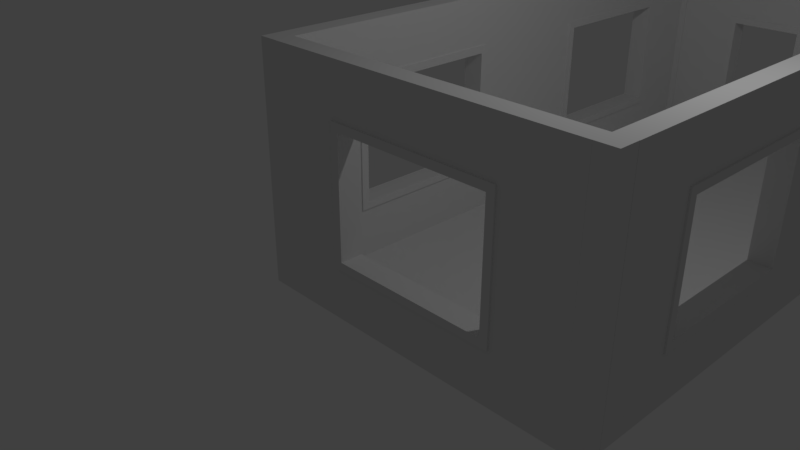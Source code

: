 # Source: Room.blend  (saved by Blender 2.79.0; exported with 4.5.12 LTS)
import bpy
from mathutils import Matrix  # noqa: F401  (used for matrix-valued properties, if any)

bpy.ops.wm.read_factory_settings(use_empty=True)
scene = bpy.context.scene
scene.name = 'Scene'

# ---- collections
col_collection_1 = bpy.data.collections.new('Collection 1'); scene.collection.children.link(col_collection_1)

# ---- world
world_world = bpy.data.worlds.new('World'); scene.world = world_world
world_world.color = (0.05088, 0.05088, 0.05088)
world_world.use_sun_shadow = False
world_world.sun_shadow_jitter_overblur = 0.0
world_world.cycles.sampling_method = 'MANUAL'

# ---- cameras
cam_camera = bpy.data.cameras.new('Camera')
cam_camera.clip_end = 100.0
cam_camera.lens = 35.0
cam_camera.sensor_width = 32.0
cam_camera.sensor_height = 18.0
cam_camera.ortho_scale = 7.314
cam_camera.dof.focus_distance = 0.0
cam_camera.dof.aperture_fstop = 128.0

# ---- lights
light_lamp = bpy.data.lights.new('Lamp', 'POINT')
light_lamp.transmission_factor = 0.0
light_lamp.cutoff_distance = 30.0
light_lamp.energy = 100.0
light_lamp.shadow_buffer_clip_start = 1.001
light_lamp.shadow_soft_size = 0.1
light_lamp.shadow_maximum_resolution = 0.006
light_lamp.use_absolute_resolution = True

# ---- meshes
me_vert_003 = bpy.data.meshes.new('Vert.003')
me_vert_003.from_pydata([(0.0, 0.0, 0.0), (0.0, 0.25, 0.0), (0.25, 0.25, 0.0), (0.25, 0.0, 0.0), (0.0, 0.0, 3.0), (0.0, 0.25, 3.0), (0.25, 0.25, 3.0), (0.25, 0.0, 3.0)], [], [(0, 1, 2, 3), (4, 7, 6, 5), (1, 0, 4, 5), (2, 1, 5, 6), (0, 3, 7, 4), (3, 2, 6, 7)])
me_vert_003.use_remesh_preserve_volume = False
me_vert_003.use_remesh_preserve_attributes = False
me_vert_003.use_mirror_vertex_groups = False
me_vert_003.update()
me_vert_002 = bpy.data.meshes.new('Vert.002')
me_vert_002.from_pydata([(0.0, 0.0, 0.0), (0.0, 4.0, 0.0), (3.0, 4.0, 0.0), (3.0, 0.0, 0.0), (0.0, 1.0, 0.0), (0.0, 2.0, 0.0), (0.0, 3.0, 0.0), (0.75, 4.0, 0.0), (1.5, 4.0, 0.0), (2.25, 4.0, 0.0), (3.0, 3.0, 0.0), (3.0, 2.0, 0.0), (3.0, 1.0, 0.0), (2.25, 0.0, 0.0), (1.5, 0.0, 0.0), (0.75, 0.0, 0.0), (0.75, 3.0, 0.0), (0.75, 2.0, 0.0), (0.75, 1.0, 0.0), (1.5, 3.0, 0.0), (1.5, 1.0, 0.0), (2.25, 3.0, 0.0), (2.25, 2.0, 0.0), (2.25, 1.0, 0.0), (0.0, 3.0, 0.25), (0.0, 4.0, 0.25), (2.25, 4.0, 0.25), (3.0, 4.0, 0.25), (3.0, 1.0, 0.25), (3.0, 0.0, 0.25), (0.75, 0.0, 0.25), (0.0, 0.0, 0.25), (0.0, 1.0, 0.25), (0.0, 2.0, 0.25), (0.75, 4.0, 0.25), (1.5, 4.0, 0.25), (3.0, 3.0, 0.25), (3.0, 2.0, 0.25), (2.25, 0.0, 0.25), (1.5, 0.0, 0.25), (0.75, 1.0, 0.25), (0.75, 3.0, 0.25), (0.75, 2.0, 0.25), (1.5, 1.0, 0.25), (1.5, 3.0, 0.25), (2.25, 1.0, 0.25), (2.25, 3.0, 0.25), (2.25, 2.0, 0.25), (0.0, 3.1, 0.0), (3.0, 3.1, 0.0), (0.75, 3.1, 0.0), (1.5, 3.1, 0.0), (2.25, 3.1, 0.0), (0.0, 3.1, 0.25), (3.0, 3.1, 0.25), (0.75, 3.1, 0.25), (1.5, 3.1, 0.25), (2.25, 3.1, 0.25), (3.0, 0.9, 0.0), (0.0, 0.9, 0.0), (0.75, 0.9, 0.0), (1.5, 0.9, 0.0), (2.25, 0.9, 0.0), (3.0, 0.9, 0.25), (0.0, 0.9, 0.25), (0.75, 0.9, 0.25), (1.5, 0.9, 0.25), (2.25, 0.9, 0.25), (2.35, 4.0, 1.192e-09), (2.35, 0.0, 1.192e-09), (2.35, 3.0, 1.192e-09), (2.35, 2.0, 1.192e-09), (2.35, 1.0, 1.192e-09), (2.35, 4.0, 0.25), (2.35, 0.0, 0.25), (2.35, 3.0, 0.25), (2.35, 2.0, 0.25), (2.35, 1.0, 0.25), (2.35, 3.1, 0.25), (2.35, 3.1, 1.192e-09), (2.35, 0.9, 0.25), (2.35, 0.9, 1.192e-09), (0.65, 0.0, -1.192e-09), (0.65, 4.0, -1.192e-09), (0.65, 3.0, -1.192e-09), (0.65, 2.0, -1.192e-09), (0.65, 1.0, -1.192e-09), (0.65, 0.0, 0.25), (0.65, 4.0, 0.25), (0.65, 3.0, 0.25), (0.65, 2.0, 0.25), (0.65, 1.0, 0.25), (0.65, 3.1, 0.25), (0.65, 3.1, -1.192e-09), (0.65, 0.9, 0.25), (0.65, 0.9, -1.192e-09), (0.75, 3.1, 0.27), (0.75, 3.0, 0.27), (0.75, 2.0, 0.27), (0.75, 1.0, 0.27), (1.5, 3.1, 0.27), (1.5, 3.0, 0.27), (2.25, 3.1, 0.27), (2.25, 3.0, 0.27), (2.25, 2.0, 0.27), (2.25, 1.0, 0.27), (1.5, 1.0, 0.27), (2.35, 3.0, 0.27), (2.35, 2.0, 0.27), (2.35, 1.0, 0.27), (0.65, 3.1, 0.27), (0.75, 0.9, 0.27), (1.5, 0.9, 0.27), (2.25, 0.9, 0.27), (0.65, 0.9, 0.27), (2.35, 3.1, 0.27), (2.35, 0.9, 0.27), (0.65, 3.0, 0.27), (0.65, 2.0, 0.27), (0.65, 1.0, 0.27), (0.75, 3.1, -0.02), (0.75, 3.0, -0.02), (0.75, 2.0, -0.02), (0.75, 1.0, -0.02), (1.5, 3.1, -0.02), (1.5, 3.0, -0.02), (2.25, 3.1, -0.02), (2.25, 3.0, -0.02), (2.25, 2.0, -0.02), (2.25, 1.0, -0.02), (1.5, 1.0, -0.02), (2.35, 3.0, -0.02), (2.35, 2.0, -0.02), (2.35, 1.0, -0.02), (2.35, 3.1, -0.02), (0.75, 0.9, -0.02), (1.5, 0.9, -0.02), (2.25, 0.9, -0.02), (2.35, 0.9, -0.02), (0.65, 3.0, -0.02), (0.65, 2.0, -0.02), (0.65, 1.0, -0.02), (0.65, 3.1, -0.02), (0.65, 0.9, -0.02)], [], [(81, 58, 3, 69), (95, 60, 15, 82), (60, 61, 14, 15), (61, 62, 13, 14), (60, 95, 143, 135), (79, 70, 131, 134), (62, 61, 136, 137), (70, 71, 132, 131), (84, 93, 142, 139), (79, 49, 10, 70), (70, 10, 11, 71), (71, 11, 12, 72), (80, 74, 29, 63), (94, 87, 30, 65), (65, 30, 39, 66), (66, 39, 38, 67), (67, 80, 116, 113), (89, 90, 118, 117), (43, 40, 99, 106), (56, 55, 96, 100), (90, 91, 119, 118), (78, 75, 36, 54), (75, 76, 37, 36), (76, 77, 28, 37), (82, 15, 30, 87), (17, 16, 41, 42), (11, 10, 36, 37), (59, 0, 31, 64), (18, 17, 42, 40), (12, 11, 37, 28), (5, 4, 32, 33), (69, 3, 29, 74), (6, 5, 33, 24), (14, 13, 38, 39), (16, 19, 44, 41), (83, 1, 25, 88), (48, 6, 24, 53), (15, 14, 39, 30), (20, 18, 40, 43), (8, 7, 34, 35), (68, 9, 26, 73), (19, 21, 46, 44), (9, 8, 35, 26), (21, 22, 47, 46), (58, 12, 28, 63), (23, 20, 43, 45), (49, 2, 27, 54), (22, 23, 45, 47), (10, 49, 54, 36), (1, 48, 53, 25), (73, 78, 54, 27), (35, 56, 57, 26), (34, 55, 56, 35), (88, 92, 55, 34), (68, 2, 49, 79), (8, 9, 52, 51), (7, 8, 51, 50), (83, 7, 50, 93), (3, 58, 63, 29), (4, 59, 64, 32), (41, 44, 101, 97), (57, 56, 100, 102), (78, 57, 102, 115), (77, 80, 63, 28), (93, 50, 120, 142), (71, 72, 133, 132), (17, 18, 123, 122), (72, 12, 58, 81), (85, 84, 139, 140), (94, 65, 111, 114), (9, 68, 79, 52), (26, 57, 78, 73), (2, 68, 73, 27), (13, 69, 74, 38), (65, 66, 112, 111), (40, 42, 98, 99), (80, 77, 109, 116), (67, 38, 74, 80), (16, 17, 122, 121), (50, 51, 124, 120), (86, 85, 140, 141), (62, 81, 69, 13), (4, 86, 95, 59), (32, 64, 94, 91), (1, 83, 93, 48), (25, 53, 92, 88), (7, 83, 88, 34), (0, 82, 87, 31), (33, 32, 91, 90), (24, 33, 90, 89), (53, 24, 89, 92), (64, 31, 87, 94), (5, 85, 86, 4), (6, 84, 85, 5), (48, 93, 84, 6), (59, 95, 82, 0), (110, 117, 97, 96), (117, 118, 98, 97), (118, 119, 99, 98), (96, 97, 101, 100), (100, 101, 103, 102), (106, 112, 113, 105), (99, 111, 112, 106), (119, 114, 111, 99), (105, 113, 116, 109), (104, 105, 109, 108), (103, 104, 108, 107), (102, 103, 107, 115), (55, 92, 110, 96), (44, 46, 103, 101), (77, 76, 108, 109), (46, 47, 104, 103), (92, 89, 117, 110), (91, 94, 114, 119), (45, 43, 106, 105), (76, 75, 107, 108), (47, 45, 105, 104), (42, 41, 97, 98), (66, 67, 113, 112), (75, 78, 115, 107), (142, 120, 121, 139), (139, 121, 122, 140), (140, 122, 123, 141), (120, 124, 125, 121), (124, 126, 127, 125), (130, 129, 137, 136), (123, 130, 136, 135), (141, 123, 135, 143), (129, 133, 138, 137), (128, 132, 133, 129), (127, 131, 132, 128), (126, 134, 131, 127), (19, 16, 121, 125), (61, 60, 135, 136), (95, 86, 141, 143), (18, 20, 130, 123), (52, 79, 134, 126), (21, 19, 125, 127), (81, 62, 137, 138), (22, 21, 127, 128), (72, 81, 138, 133), (51, 52, 126, 124), (20, 23, 129, 130), (23, 22, 128, 129)])
me_vert_002.use_remesh_preserve_volume = False
me_vert_002.use_remesh_preserve_attributes = False
me_vert_002.use_mirror_vertex_groups = False
me_vert_002.update()
me_vert = bpy.data.meshes.new('Vert')
me_vert.from_pydata([(0.0, 0.0, 0.0), (2.0, 0.0, 0.0), (0.0, 2.0, 0.0), (2.0, 2.0, 0.0), (0.0, 0.0, 0.25), (2.0, 0.0, 0.25), (0.0, 2.0, 0.25), (2.0, 2.0, 0.25)], [], [(1, 0, 2, 3), (5, 7, 6, 4), (0, 4, 6, 2), (2, 6, 7, 3), (3, 7, 5, 1), (1, 5, 4, 0)])
me_vert.use_remesh_preserve_volume = False
me_vert.use_remesh_preserve_attributes = False
me_vert.use_mirror_vertex_groups = False
me_vert.update()
me_vert_001 = bpy.data.meshes.new('Vert.001')
me_vert_001.from_pydata([(0.1, 0.1, 0.0), (0.1, 0.9, 0.0), (2.1, 0.9, 0.0), (2.1, 2.1, 0.0), (0.1, 2.1, 0.0), (0.1, 3.9, 0.0), (2.9, 3.9, 0.0), (2.9, 0.1, 0.0), (0.1, 0.1, 0.25), (0.1, 0.9, 0.25), (2.1, 0.9, 0.25), (2.1, 2.1, 0.25), (0.1, 2.1, 0.25), (0.1, 3.9, 0.25), (2.9, 3.9, 0.25), (2.9, 0.1, 0.25), (0.0, 0.0, 0.25), (0.0, 1.0, 0.25), (2.0, 1.0, 0.25), (2.0, 2.0, 0.25), (0.0, 2.0, 0.25), (0.0, 4.0, 0.25), (3.0, 4.0, 0.25), (3.0, 0.0, 0.25), (0.0, 0.0, 0.0), (0.0, 1.0, 0.0), (2.0, 1.0, 0.0), (2.0, 2.0, 0.0), (0.0, 2.0, 0.0), (0.0, 4.0, 0.0), (3.0, 4.0, 0.0), (3.0, 0.0, 0.0), (0.0, 0.0, 0.27), (0.0, 1.0, 0.27), (2.0, 1.0, 0.27), (2.0, 2.0, 0.27), (0.0, 2.0, 0.27), (0.0, 4.0, 0.27), (3.0, 4.0, 0.27), (3.0, 0.0, 0.27), (0.1, 0.1, 0.27), (0.1, 0.9, 0.27), (2.1, 0.9, 0.27), (2.1, 2.1, 0.27), (0.1, 2.1, 0.27), (0.1, 3.9, 0.27), (2.9, 3.9, 0.27), (2.9, 0.1, 0.27), (0.0, 0.0, -0.02), (0.0, 1.0, -0.02), (2.0, 1.0, -0.02), (2.0, 2.0, -0.02), (0.0, 2.0, -0.02), (0.0, 4.0, -0.02), (3.0, 4.0, -0.02), (3.0, 0.0, -0.02), (0.1, 0.1, -0.02), (0.1, 0.9, -0.02), (2.1, 0.9, -0.02), (2.1, 2.1, -0.02), (0.1, 2.1, -0.02), (0.1, 3.9, -0.02), (2.9, 3.9, -0.02), (2.9, 0.1, -0.02)], [], [(0, 1, 2, 3, 4, 5, 6, 7), (8, 15, 14, 13, 12, 11, 10, 9), (25, 24, 16, 17), (30, 29, 21, 22), (28, 27, 19, 20), (26, 25, 17, 18), (24, 31, 23, 16), (31, 30, 22, 23), (29, 28, 20, 21), (27, 26, 18, 19), (13, 14, 46, 45), (23, 22, 38, 39), (12, 13, 45, 44), (22, 21, 37, 38), (11, 12, 44, 43), (21, 20, 36, 37), (10, 11, 43, 42), (20, 19, 35, 36), (4, 3, 59, 60), (30, 31, 55, 54), (3, 2, 58, 59), (29, 30, 54, 53), (2, 1, 57, 58), (28, 29, 53, 52), (1, 0, 56, 57), (27, 28, 52, 51), (40, 41, 33, 32), (41, 42, 34, 33), (42, 43, 35, 34), (43, 44, 36, 35), (44, 45, 37, 36), (45, 46, 38, 37), (46, 47, 39, 38), (47, 40, 32, 39), (17, 16, 32, 33), (16, 23, 39, 32), (14, 15, 47, 46), (15, 8, 40, 47), (18, 17, 33, 34), (8, 9, 41, 40), (19, 18, 34, 35), (9, 10, 42, 41), (57, 56, 48, 49), (58, 57, 49, 50), (59, 58, 50, 51), (60, 59, 51, 52), (61, 60, 52, 53), (62, 61, 53, 54), (63, 62, 54, 55), (56, 63, 55, 48), (5, 4, 60, 61), (24, 25, 49, 48), (6, 5, 61, 62), (31, 24, 48, 55), (25, 26, 50, 49), (7, 6, 62, 63), (26, 27, 51, 50), (0, 7, 63, 56)])
me_vert_001.use_remesh_preserve_volume = False
me_vert_001.use_remesh_preserve_attributes = False
me_vert_001.use_mirror_vertex_groups = False
me_vert_001.update()

# ---- objects
ob_room = bpy.data.objects.new('Room', None)
ob_sm_corner_piece_0_25x0_25x3_003 = bpy.data.objects.new('SM_Corner_Piece_0,25x0,25x3.003', me_vert_003)
ob_sm_corner_piece_0_25x0_25x3_002 = bpy.data.objects.new('SM_Corner_Piece_0,25x0,25x3.002', me_vert_003)
ob_sm_corner_piece_0_25x0_25x3_001 = bpy.data.objects.new('SM_Corner_Piece_0,25x0,25x3.001', me_vert_003)
ob_sm_wall_window_framed_3x4x0_25_004 = bpy.data.objects.new('SM_Wall_Window_Framed_3x4x0,25.004', me_vert_002)
ob_sm_wall_window_framed_3x4x0_25_003 = bpy.data.objects.new('SM_Wall_Window_Framed_3x4x0,25.003', me_vert_002)
ob_sm_wall_window_framed_3x4x0_25_002 = bpy.data.objects.new('SM_Wall_Window_Framed_3x4x0,25.002', me_vert_002)
ob_sm_wall_window_framed_3x4x0_25_001 = bpy.data.objects.new('SM_Wall_Window_Framed_3x4x0,25.001', me_vert_002)
ob_sm_square_2x2x0_25_007 = bpy.data.objects.new('SM_Square_2x2x0,25.007', me_vert)
ob_sm_square_2x2x0_25_006 = bpy.data.objects.new('SM_Square_2x2x0,25.006', me_vert)
ob_sm_square_2x2x0_25_005 = bpy.data.objects.new('SM_Square_2x2x0,25.005', me_vert)
ob_sm_square_2x2x0_25_004 = bpy.data.objects.new('SM_Square_2x2x0,25.004', me_vert)
ob_sm_square_2x2x0_25_003 = bpy.data.objects.new('SM_Square_2x2x0,25.003', me_vert)
ob_sm_square_2x2x0_25_002 = bpy.data.objects.new('SM_Square_2x2x0,25.002', me_vert)
ob_sm_square_2x2x0_25_001 = bpy.data.objects.new('SM_Square_2x2x0,25.001', me_vert)
ob_sm_square_2x2x0_25 = bpy.data.objects.new('SM_Square_2x2x0,25', me_vert)
ob_sm_wall_door_framed_3x4x0_25 = bpy.data.objects.new('SM_Wall_Door_Framed_3x4x0,25', me_vert_001)
ob_sm_wall_window_framed_3x4x0_25 = bpy.data.objects.new('SM_Wall_Window_Framed_3x4x0,25', me_vert_002)
ob_sm_corner_piece_0_25x0_25x3 = bpy.data.objects.new('SM_Corner_Piece_0,25x0,25x3', me_vert_003)
ob_lamp = bpy.data.objects.new('Lamp', light_lamp)
ob_camera = bpy.data.objects.new('Camera', cam_camera)

# ---- transforms, parenting, visibility, modifiers, constraints
ob_room.location = (0.0, 0.0, 0.0)
ob_room.empty_image_offset = (0.0, 0.0)
ob_room.lineart.crease_threshold = 0.0
ob_sm_corner_piece_0_25x0_25x3_003.parent = ob_room
ob_sm_corner_piece_0_25x0_25x3_003.location = (0.0, -1.0, 0.0)
ob_sm_corner_piece_0_25x0_25x3_003.rotation_euler = (0.0, -0.0, 3.142)
ob_sm_corner_piece_0_25x0_25x3_003.lineart.crease_threshold = 0.0
ob_sm_corner_piece_0_25x0_25x3_002.parent = ob_room
ob_sm_corner_piece_0_25x0_25x3_002.location = (4.0, -1.0, 0.0)
ob_sm_corner_piece_0_25x0_25x3_002.rotation_euler = (0.0, -0.0, -1.571)
ob_sm_corner_piece_0_25x0_25x3_002.lineart.crease_threshold = 0.0
ob_sm_corner_piece_0_25x0_25x3_001.parent = ob_room
ob_sm_corner_piece_0_25x0_25x3_001.location = (0.0, 7.0, 0.0)
ob_sm_corner_piece_0_25x0_25x3_001.rotation_euler = (0.0, -0.0, 1.571)
ob_sm_corner_piece_0_25x0_25x3_001.lineart.crease_threshold = 0.0
ob_sm_wall_window_framed_3x4x0_25_004.parent = ob_room
ob_sm_wall_window_framed_3x4x0_25_004.location = (4.0, -1.0, 0.0)
ob_sm_wall_window_framed_3x4x0_25_004.rotation_euler = (0.0, 4.712, 1.571)
ob_sm_wall_window_framed_3x4x0_25_004.lineart.crease_threshold = 0.0
ob_sm_wall_window_framed_3x4x0_25_003.parent = ob_room
ob_sm_wall_window_framed_3x4x0_25_003.location = (4.0, 7.0, 0.0)
ob_sm_wall_window_framed_3x4x0_25_003.rotation_euler = (0.0, 4.712, 3.142)
ob_sm_wall_window_framed_3x4x0_25_003.lineart.crease_threshold = 0.0
ob_sm_wall_window_framed_3x4x0_25_002.parent = ob_room
ob_sm_wall_window_framed_3x4x0_25_002.location = (4.0, 3.0, 0.0)
ob_sm_wall_window_framed_3x4x0_25_002.rotation_euler = (0.0, 4.712, 3.142)
ob_sm_wall_window_framed_3x4x0_25_002.lineart.crease_threshold = 0.0
ob_sm_wall_window_framed_3x4x0_25_001.parent = ob_room
ob_sm_wall_window_framed_3x4x0_25_001.location = (0.0, -1.0, 0.0)
ob_sm_wall_window_framed_3x4x0_25_001.rotation_euler = (0.0, 4.712, 0.0)
ob_sm_wall_window_framed_3x4x0_25_001.lineart.crease_threshold = 0.0
ob_sm_square_2x2x0_25_007.parent = ob_room
ob_sm_square_2x2x0_25_007.location = (0.0, 1.0, -0.25)
ob_sm_square_2x2x0_25_007.lineart.crease_threshold = 0.0
ob_sm_square_2x2x0_25_006.parent = ob_room
ob_sm_square_2x2x0_25_006.location = (2.0, 1.0, -0.25)
ob_sm_square_2x2x0_25_006.lineart.crease_threshold = 0.0
ob_sm_square_2x2x0_25_005.parent = ob_room
ob_sm_square_2x2x0_25_005.location = (2.0, -1.0, -0.25)
ob_sm_square_2x2x0_25_005.lineart.crease_threshold = 0.0
ob_sm_square_2x2x0_25_004.parent = ob_room
ob_sm_square_2x2x0_25_004.location = (0.0, -1.0, -0.25)
ob_sm_square_2x2x0_25_004.lineart.crease_threshold = 0.0
ob_sm_square_2x2x0_25_003.parent = ob_room
ob_sm_square_2x2x0_25_003.location = (0.0, 3.0, -0.25)
ob_sm_square_2x2x0_25_003.lineart.crease_threshold = 0.0
ob_sm_square_2x2x0_25_002.parent = ob_room
ob_sm_square_2x2x0_25_002.location = (2.0, 3.0, -0.25)
ob_sm_square_2x2x0_25_002.lineart.crease_threshold = 0.0
ob_sm_square_2x2x0_25_001.parent = ob_room
ob_sm_square_2x2x0_25_001.location = (2.0, 5.0, -0.25)
ob_sm_square_2x2x0_25_001.lineart.crease_threshold = 0.0
ob_sm_square_2x2x0_25.parent = ob_room
ob_sm_square_2x2x0_25.location = (0.0, 5.0, -0.25)
ob_sm_square_2x2x0_25.lineart.crease_threshold = 0.0
ob_sm_wall_door_framed_3x4x0_25.parent = ob_room
ob_sm_wall_door_framed_3x4x0_25.location = (0.0, 7.0, 0.0)
ob_sm_wall_door_framed_3x4x0_25.rotation_euler = (-0.0, -1.571, -1.571)
ob_sm_wall_door_framed_3x4x0_25.lineart.crease_threshold = 0.0
ob_sm_wall_window_framed_3x4x0_25.parent = ob_room
ob_sm_wall_window_framed_3x4x0_25.location = (0.0, 3.0, 0.0)
ob_sm_wall_window_framed_3x4x0_25.rotation_euler = (0.0, 4.712, 0.0)
ob_sm_wall_window_framed_3x4x0_25.lineart.crease_threshold = 0.0
ob_sm_corner_piece_0_25x0_25x3.parent = ob_room
ob_sm_corner_piece_0_25x0_25x3.location = (4.0, 7.0, 0.0)
ob_sm_corner_piece_0_25x0_25x3.lineart.crease_threshold = 0.0
ob_lamp.location = (4.076, 1.005, 5.904)
ob_lamp.rotation_euler = (0.6503, 0.05522, 1.866)
ob_lamp.lock_rotations_4d = False
ob_lamp.empty_display_type = 'ARROWS'
ob_lamp.color = (0.0, 0.0, 0.0, 0.0)
ob_lamp.lineart.crease_threshold = 0.0
ob_camera.location = (7.481, -6.508, 5.344)
ob_camera.rotation_euler = (1.109, 0.0, 0.8149)
ob_camera.lock_rotations_4d = False
ob_camera.empty_display_type = 'ARROWS'
ob_camera.color = (0.0, 0.0, 0.0, 0.0)
ob_camera.display_type = 'WIRE'
ob_camera.lineart.crease_threshold = 0.0

# ---- collection membership
col_collection_1.objects.link(ob_room)
col_collection_1.objects.link(ob_sm_corner_piece_0_25x0_25x3_003)
col_collection_1.objects.link(ob_sm_corner_piece_0_25x0_25x3_002)
col_collection_1.objects.link(ob_sm_corner_piece_0_25x0_25x3_001)
col_collection_1.objects.link(ob_sm_wall_window_framed_3x4x0_25_004)
col_collection_1.objects.link(ob_sm_wall_window_framed_3x4x0_25_003)
col_collection_1.objects.link(ob_sm_wall_window_framed_3x4x0_25_002)
col_collection_1.objects.link(ob_sm_wall_window_framed_3x4x0_25_001)
col_collection_1.objects.link(ob_sm_square_2x2x0_25_007)
col_collection_1.objects.link(ob_sm_square_2x2x0_25_006)
col_collection_1.objects.link(ob_sm_square_2x2x0_25_005)
col_collection_1.objects.link(ob_sm_square_2x2x0_25_004)
col_collection_1.objects.link(ob_sm_square_2x2x0_25_003)
col_collection_1.objects.link(ob_sm_square_2x2x0_25_002)
col_collection_1.objects.link(ob_sm_square_2x2x0_25_001)
col_collection_1.objects.link(ob_sm_square_2x2x0_25)
col_collection_1.objects.link(ob_sm_wall_door_framed_3x4x0_25)
col_collection_1.objects.link(ob_sm_wall_window_framed_3x4x0_25)
col_collection_1.objects.link(ob_sm_corner_piece_0_25x0_25x3)
col_collection_1.objects.link(ob_lamp)
col_collection_1.objects.link(ob_camera)

# ---- scene / render settings (as saved in the file)
scene.camera = ob_camera
scene.frame_start = 1; scene.frame_end = 250; scene.frame_set(1)
scene.render.engine = 'BLENDER_EEVEE_NEXT'
scene.render.resolution_percentage = 50
scene.render.dither_intensity = 0.0
scene.cycles.use_denoising = False
scene.cycles.samples = 128
scene.cycles.sampling_pattern = 'TABULATED_SOBOL'
scene.cycles.use_adaptive_sampling = False
scene.cycles.use_light_tree = False
scene.cycles.blur_glossy = 0.0
scene.cycles.sample_clamp_indirect = 0.0
scene.view_settings.view_transform = 'Standard'
bpy.context.view_layer.update()
